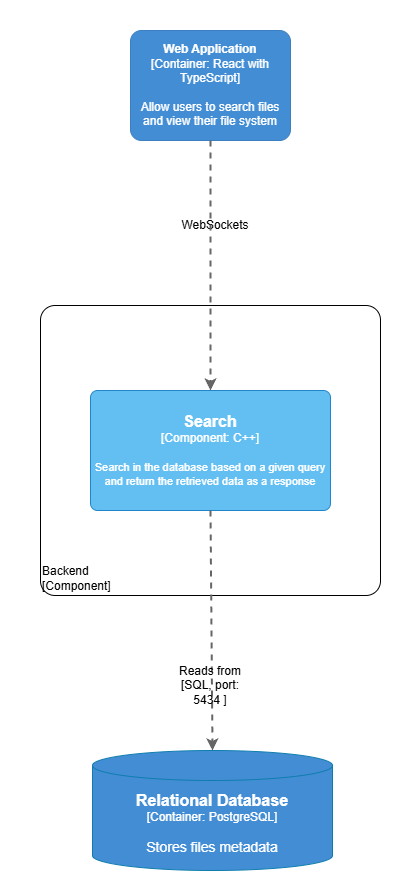

The diagram above was exported from draw.io. Its source (the exported page's mxGraphModel, read from the mxfile embedded in the PNG):
<mxGraphModel dx="-2073" dy="665" grid="1" gridSize="10" guides="1" tooltips="1" connect="1" arrows="1" fold="1" page="1" pageScale="1" pageWidth="827" pageHeight="1169" math="0" shadow="0">
  <root>
    <mxCell id="AVTp8zRlv71y_wTY7c-L-0" />
    <mxCell id="AVTp8zRlv71y_wTY7c-L-1" parent="AVTp8zRlv71y_wTY7c-L-0" />
    <mxCell id="g6QXo0cMUGFGhAvt7srf-0" value="" style="rounded=0;whiteSpace=wrap;html=1;strokeColor=none;" vertex="1" parent="AVTp8zRlv71y_wTY7c-L-1">
      <mxGeometry x="3390" y="160" width="410" height="890" as="geometry" />
    </mxCell>
    <object placeholders="1" c4Name="Backend" c4Type="ExecutionEnvironment" c4Application="Component" label="&lt;div style=&quot;text-align: left&quot;&gt;%c4Name%&lt;/div&gt;&lt;div style=&quot;text-align: left&quot;&gt;[%c4Application%]&lt;/div&gt;" id="_fgvf-ASYYi_nD6SRTJG-25">
      <mxCell style="rounded=1;whiteSpace=wrap;html=1;labelBackgroundColor=none;fillColor=#ffffff;fontColor=#000000;align=left;arcSize=5;strokeColor=#000000;verticalAlign=bottom;metaEdit=1;metaData={&quot;c4Type&quot;:{&quot;editable&quot;:false}};points=[[0.25,0,0],[0.5,0,0],[0.75,0,0],[1,0.25,0],[1,0.5,0],[1,0.75,0],[0.75,1,0],[0.5,1,0],[0.25,1,0],[0,0.75,0],[0,0.5,0],[0,0.25,0]];" vertex="1" parent="AVTp8zRlv71y_wTY7c-L-1">
        <mxGeometry x="3430" y="465" width="340" height="290" as="geometry" />
      </mxCell>
    </object>
    <object placeholders="1" c4Name="Web Application" c4Type="Container" c4Technology="React with TypeScript" c4Description="Allow users to search files and view their file system" label="&lt;b&gt;%c4Name%&lt;/b&gt;&lt;div&gt;[%c4Type%: %c4Technology%]&lt;/div&gt;&lt;br&gt;&lt;div&gt;%c4Description%&lt;/div&gt;" link="data:page/id,2XVK7RYDKxdhMDquu4st" id="_fgvf-ASYYi_nD6SRTJG-11">
      <mxCell style="rounded=1;whiteSpace=wrap;html=1;labelBackgroundColor=none;fillColor=#438DD5;fontColor=#ffffff;align=center;arcSize=10;strokeColor=#3C7FC0;metaEdit=1;metaData={&quot;c4Type&quot;:{&quot;editable&quot;:false}};points=[[0.25,0,0],[0.5,0,0],[0.75,0,0],[1,0.25,0],[1,0.5,0],[1,0.75,0],[0.75,1,0],[0.5,1,0],[0.25,1,0],[0,0.75,0],[0,0.5,0],[0,0.25,0]];" vertex="1" parent="AVTp8zRlv71y_wTY7c-L-1">
        <mxGeometry x="3520" y="190" width="160" height="110.00000000000001" as="geometry" />
      </mxCell>
    </object>
    <object placeholders="1" c4Name="Relational Database" c4Type="Container" c4Technology="PostgreSQL" c4Description="Stores files metadata" label="&lt;font style=&quot;font-size: 16px&quot;&gt;&lt;b&gt;%c4Name%&lt;/b&gt;&lt;/font&gt;&lt;div&gt;[%c4Type%:&amp;nbsp;%c4Technology%]&lt;/div&gt;&lt;br&gt;&lt;div&gt;&lt;font style=&quot;font-size: 14px&quot;&gt;%c4Description%&lt;/font&gt;&lt;/div&gt;" id="_fgvf-ASYYi_nD6SRTJG-14">
      <mxCell style="shape=cylinder3;size=15;whiteSpace=wrap;html=1;boundedLbl=1;rounded=0;labelBackgroundColor=none;fillColor=#438DD5;fontSize=12;fontColor=#ffffff;align=center;strokeColor=#0E7DAD;metaEdit=1;points=[[0.5,0,0],[1,0.25,0],[1,0.5,0],[1,0.75,0],[0.5,1,0],[0,0.75,0],[0,0.5,0],[0,0.25,0]];resizable=0;" vertex="1" parent="AVTp8zRlv71y_wTY7c-L-1">
        <mxGeometry x="3482" y="910" width="240" height="120" as="geometry" />
      </mxCell>
    </object>
    <object placeholders="1" c4Name="Search" c4Type="Component" c4Technology="C++" c4Description="Search in the database based on a given query and return the retrieved data as a response" label="&lt;font style=&quot;font-size: 16px&quot;&gt;&lt;b&gt;%c4Name%&lt;/b&gt;&lt;/font&gt;&lt;div&gt;[%c4Type%: %c4Technology%]&lt;/div&gt;&lt;br&gt;&lt;div&gt;&lt;font style=&quot;font-size: 11px&quot;&gt;%c4Description%&lt;/font&gt;&lt;/div&gt;" id="_fgvf-ASYYi_nD6SRTJG-20">
      <mxCell style="rounded=1;whiteSpace=wrap;html=1;labelBackgroundColor=none;fillColor=#63BEF2;fontColor=#ffffff;align=center;arcSize=6;strokeColor=#2086C9;metaEdit=1;resizable=0;points=[[0.25,0,0],[0.5,0,0],[0.75,0,0],[1,0.25,0],[1,0.5,0],[1,0.75,0],[0.75,1,0],[0.5,1,0],[0.25,1,0],[0,0.75,0],[0,0.5,0],[0,0.25,0]];" vertex="1" parent="AVTp8zRlv71y_wTY7c-L-1">
        <mxGeometry x="3480" y="550" width="240" height="120" as="geometry" />
      </mxCell>
    </object>
    <mxCell id="_fgvf-ASYYi_nD6SRTJG-21" style="rounded=0;orthogonalLoop=1;jettySize=auto;html=1;dashed=1;strokeWidth=2;fillColor=#f5f5f5;strokeColor=#666666;exitX=0.5;exitY=1;exitDx=0;exitDy=0;exitPerimeter=0;entryX=0.5;entryY=0;entryDx=0;entryDy=0;entryPerimeter=0;" edge="1" parent="AVTp8zRlv71y_wTY7c-L-1" source="_fgvf-ASYYi_nD6SRTJG-20" target="_fgvf-ASYYi_nD6SRTJG-14">
      <mxGeometry relative="1" as="geometry">
        <mxPoint x="3600" y="660" as="sourcePoint" />
        <mxPoint x="4012" y="780" as="targetPoint" />
      </mxGeometry>
    </mxCell>
    <mxCell id="_fgvf-ASYYi_nD6SRTJG-22" value="WebSockets" style="text;html=1;align=center;verticalAlign=middle;whiteSpace=wrap;rounded=0;" vertex="1" parent="AVTp8zRlv71y_wTY7c-L-1">
      <mxGeometry x="3575" y="370" width="60" height="30" as="geometry" />
    </mxCell>
    <mxCell id="_fgvf-ASYYi_nD6SRTJG-23" value="Reads from [SQL, port: 5434 ]" style="text;html=1;align=center;verticalAlign=middle;whiteSpace=wrap;rounded=0;" vertex="1" parent="AVTp8zRlv71y_wTY7c-L-1">
      <mxGeometry x="3555" y="830" width="90" height="30" as="geometry" />
    </mxCell>
    <mxCell id="_fgvf-ASYYi_nD6SRTJG-28" value="" style="rounded=0;orthogonalLoop=1;jettySize=auto;html=1;dashed=1;strokeWidth=2;fillColor=#f5f5f5;strokeColor=#666666;exitX=0.5;exitY=1;exitDx=0;exitDy=0;exitPerimeter=0;entryX=0.5;entryY=0;entryDx=0;entryDy=0;entryPerimeter=0;" edge="1" parent="AVTp8zRlv71y_wTY7c-L-1" source="_fgvf-ASYYi_nD6SRTJG-11" target="_fgvf-ASYYi_nD6SRTJG-20">
      <mxGeometry relative="1" as="geometry">
        <mxPoint x="3590" y="350" as="sourcePoint" />
        <mxPoint x="3590" y="670" as="targetPoint" />
      </mxGeometry>
    </mxCell>
  </root>
</mxGraphModel>